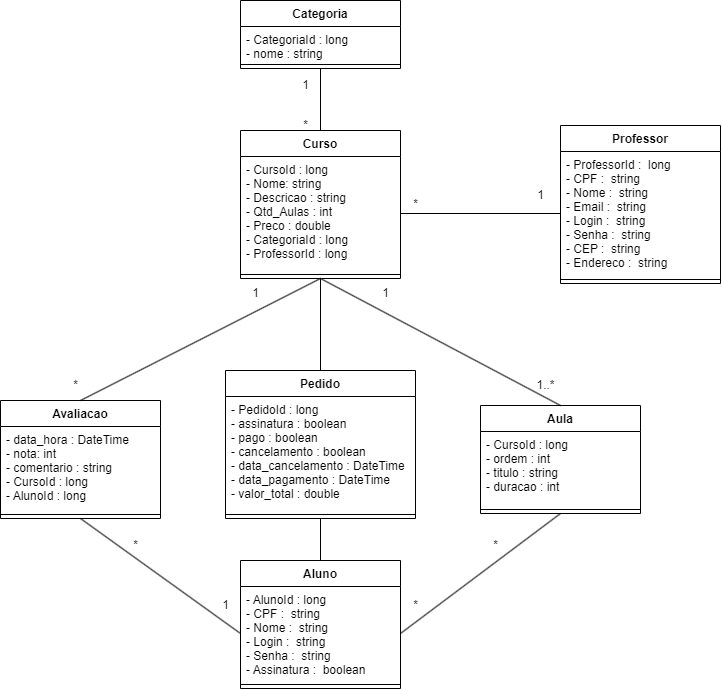

The diagram above was exported from draw.io. Its source (the exported page's mxGraphModel, read from the mxfile embedded in the PNG):
<mxGraphModel dx="1240" dy="689" grid="1" gridSize="10" guides="1" tooltips="1" connect="1" arrows="1" fold="1" page="1" pageScale="1" pageWidth="3300" pageHeight="4681" math="0" shadow="0">
  <root>
    <mxCell id="WIyWlLk6GJQsqaUBKTNV-0" />
    <mxCell id="WIyWlLk6GJQsqaUBKTNV-1" parent="WIyWlLk6GJQsqaUBKTNV-0" />
    <mxCell id="AeQd_evJ7x5dr1vxnJfF-0" value="Curso" style="swimlane;fontStyle=1;align=center;verticalAlign=top;childLayout=stackLayout;horizontal=1;startSize=26;horizontalStack=0;resizeParent=1;resizeParentMax=0;resizeLast=0;collapsible=1;marginBottom=0;" vertex="1" parent="WIyWlLk6GJQsqaUBKTNV-1">
      <mxGeometry x="530" y="200" width="160" height="148" as="geometry" />
    </mxCell>
    <mxCell id="AeQd_evJ7x5dr1vxnJfF-1" value="- CursoId : long&#10;- Nome: string&#10;- Descricao : string&#10;- Qtd_Aulas : int&#10;- Preco : double&#10;- CategoriaId : long&#10;- ProfessorId : long&#10;" style="text;strokeColor=none;fillColor=none;align=left;verticalAlign=top;spacingLeft=4;spacingRight=4;overflow=hidden;rotatable=0;points=[[0,0.5],[1,0.5]];portConstraint=eastwest;" vertex="1" parent="AeQd_evJ7x5dr1vxnJfF-0">
      <mxGeometry y="26" width="160" height="114" as="geometry" />
    </mxCell>
    <mxCell id="AeQd_evJ7x5dr1vxnJfF-2" value="" style="line;strokeWidth=1;fillColor=none;align=left;verticalAlign=middle;spacingTop=-1;spacingLeft=3;spacingRight=3;rotatable=0;labelPosition=right;points=[];portConstraint=eastwest;" vertex="1" parent="AeQd_evJ7x5dr1vxnJfF-0">
      <mxGeometry y="140" width="160" height="8" as="geometry" />
    </mxCell>
    <mxCell id="AeQd_evJ7x5dr1vxnJfF-4" value="Pedido" style="swimlane;fontStyle=1;align=center;verticalAlign=top;childLayout=stackLayout;horizontal=1;startSize=26;horizontalStack=0;resizeParent=1;resizeParentMax=0;resizeLast=0;collapsible=1;marginBottom=0;" vertex="1" parent="WIyWlLk6GJQsqaUBKTNV-1">
      <mxGeometry x="515" y="440" width="190" height="148" as="geometry" />
    </mxCell>
    <mxCell id="AeQd_evJ7x5dr1vxnJfF-5" value="- PedidoId : long&#10;- assinatura : boolean&#10;- pago : boolean&#10;- cancelamento : boolean&#10;- data_cancelamento : DateTime&#10;- data_pagamento : DateTime&#10;- valor_total : double" style="text;strokeColor=none;fillColor=none;align=left;verticalAlign=top;spacingLeft=4;spacingRight=4;overflow=hidden;rotatable=0;points=[[0,0.5],[1,0.5]];portConstraint=eastwest;" vertex="1" parent="AeQd_evJ7x5dr1vxnJfF-4">
      <mxGeometry y="26" width="190" height="114" as="geometry" />
    </mxCell>
    <mxCell id="AeQd_evJ7x5dr1vxnJfF-6" value="" style="line;strokeWidth=1;fillColor=none;align=left;verticalAlign=middle;spacingTop=-1;spacingLeft=3;spacingRight=3;rotatable=0;labelPosition=right;points=[];portConstraint=eastwest;" vertex="1" parent="AeQd_evJ7x5dr1vxnJfF-4">
      <mxGeometry y="140" width="190" height="8" as="geometry" />
    </mxCell>
    <mxCell id="AeQd_evJ7x5dr1vxnJfF-7" value="Categoria" style="swimlane;fontStyle=1;align=center;verticalAlign=top;childLayout=stackLayout;horizontal=1;startSize=26;horizontalStack=0;resizeParent=1;resizeParentMax=0;resizeLast=0;collapsible=1;marginBottom=0;" vertex="1" parent="WIyWlLk6GJQsqaUBKTNV-1">
      <mxGeometry x="530" y="70" width="160" height="68" as="geometry" />
    </mxCell>
    <mxCell id="AeQd_evJ7x5dr1vxnJfF-8" value="- CategoriaId : long&#10;- nome : string" style="text;strokeColor=none;fillColor=none;align=left;verticalAlign=top;spacingLeft=4;spacingRight=4;overflow=hidden;rotatable=0;points=[[0,0.5],[1,0.5]];portConstraint=eastwest;" vertex="1" parent="AeQd_evJ7x5dr1vxnJfF-7">
      <mxGeometry y="26" width="160" height="34" as="geometry" />
    </mxCell>
    <mxCell id="AeQd_evJ7x5dr1vxnJfF-9" value="" style="line;strokeWidth=1;fillColor=none;align=left;verticalAlign=middle;spacingTop=-1;spacingLeft=3;spacingRight=3;rotatable=0;labelPosition=right;points=[];portConstraint=eastwest;" vertex="1" parent="AeQd_evJ7x5dr1vxnJfF-7">
      <mxGeometry y="60" width="160" height="8" as="geometry" />
    </mxCell>
    <mxCell id="AeQd_evJ7x5dr1vxnJfF-10" value="Professor" style="swimlane;fontStyle=1;align=center;verticalAlign=top;childLayout=stackLayout;horizontal=1;startSize=26;horizontalStack=0;resizeParent=1;resizeParentMax=0;resizeLast=0;collapsible=1;marginBottom=0;" vertex="1" parent="WIyWlLk6GJQsqaUBKTNV-1">
      <mxGeometry x="850" y="195" width="160" height="158" as="geometry" />
    </mxCell>
    <mxCell id="AeQd_evJ7x5dr1vxnJfF-11" value="- ProfessorId :  long&#10;- CPF :  string&#10;- Nome :  string&#10;- Email :  string&#10;- Login :  string&#10;- Senha :  string&#10;- CEP :  string&#10;- Endereco :  string" style="text;strokeColor=none;fillColor=none;align=left;verticalAlign=top;spacingLeft=4;spacingRight=4;overflow=hidden;rotatable=0;points=[[0,0.5],[1,0.5]];portConstraint=eastwest;" vertex="1" parent="AeQd_evJ7x5dr1vxnJfF-10">
      <mxGeometry y="26" width="160" height="124" as="geometry" />
    </mxCell>
    <mxCell id="AeQd_evJ7x5dr1vxnJfF-12" value="" style="line;strokeWidth=1;fillColor=none;align=left;verticalAlign=middle;spacingTop=-1;spacingLeft=3;spacingRight=3;rotatable=0;labelPosition=right;points=[];portConstraint=eastwest;" vertex="1" parent="AeQd_evJ7x5dr1vxnJfF-10">
      <mxGeometry y="150" width="160" height="8" as="geometry" />
    </mxCell>
    <mxCell id="AeQd_evJ7x5dr1vxnJfF-13" value="Aluno" style="swimlane;fontStyle=1;align=center;verticalAlign=top;childLayout=stackLayout;horizontal=1;startSize=26;horizontalStack=0;resizeParent=1;resizeParentMax=0;resizeLast=0;collapsible=1;marginBottom=0;" vertex="1" parent="WIyWlLk6GJQsqaUBKTNV-1">
      <mxGeometry x="530" y="630" width="160" height="128" as="geometry" />
    </mxCell>
    <mxCell id="AeQd_evJ7x5dr1vxnJfF-14" value="- AlunoId : long&#10;- CPF :  string&#10;- Nome :  string&#10;- Login :  string&#10;- Senha :  string&#10;- Assinatura :  boolean" style="text;strokeColor=none;fillColor=none;align=left;verticalAlign=top;spacingLeft=4;spacingRight=4;overflow=hidden;rotatable=0;points=[[0,0.5],[1,0.5]];portConstraint=eastwest;" vertex="1" parent="AeQd_evJ7x5dr1vxnJfF-13">
      <mxGeometry y="26" width="160" height="94" as="geometry" />
    </mxCell>
    <mxCell id="AeQd_evJ7x5dr1vxnJfF-15" value="" style="line;strokeWidth=1;fillColor=none;align=left;verticalAlign=middle;spacingTop=-1;spacingLeft=3;spacingRight=3;rotatable=0;labelPosition=right;points=[];portConstraint=eastwest;" vertex="1" parent="AeQd_evJ7x5dr1vxnJfF-13">
      <mxGeometry y="120" width="160" height="8" as="geometry" />
    </mxCell>
    <mxCell id="AeQd_evJ7x5dr1vxnJfF-16" value="Aula" style="swimlane;fontStyle=1;align=center;verticalAlign=top;childLayout=stackLayout;horizontal=1;startSize=26;horizontalStack=0;resizeParent=1;resizeParentMax=0;resizeLast=0;collapsible=1;marginBottom=0;" vertex="1" parent="WIyWlLk6GJQsqaUBKTNV-1">
      <mxGeometry x="770" y="475" width="160" height="108" as="geometry" />
    </mxCell>
    <mxCell id="AeQd_evJ7x5dr1vxnJfF-17" value="- CursoId : long&#10;- ordem : int&#10;- titulo : string&#10;- duracao : int" style="text;strokeColor=none;fillColor=none;align=left;verticalAlign=top;spacingLeft=4;spacingRight=4;overflow=hidden;rotatable=0;points=[[0,0.5],[1,0.5]];portConstraint=eastwest;" vertex="1" parent="AeQd_evJ7x5dr1vxnJfF-16">
      <mxGeometry y="26" width="160" height="74" as="geometry" />
    </mxCell>
    <mxCell id="AeQd_evJ7x5dr1vxnJfF-18" value="" style="line;strokeWidth=1;fillColor=none;align=left;verticalAlign=middle;spacingTop=-1;spacingLeft=3;spacingRight=3;rotatable=0;labelPosition=right;points=[];portConstraint=eastwest;" vertex="1" parent="AeQd_evJ7x5dr1vxnJfF-16">
      <mxGeometry y="100" width="160" height="8" as="geometry" />
    </mxCell>
    <mxCell id="AeQd_evJ7x5dr1vxnJfF-20" value="" style="endArrow=none;html=1;rounded=0;exitX=0.5;exitY=0;exitDx=0;exitDy=0;entryX=0.5;entryY=1;entryDx=0;entryDy=0;entryPerimeter=0;" edge="1" parent="WIyWlLk6GJQsqaUBKTNV-1" source="AeQd_evJ7x5dr1vxnJfF-0" target="AeQd_evJ7x5dr1vxnJfF-9">
      <mxGeometry width="50" height="50" relative="1" as="geometry">
        <mxPoint x="750" y="330" as="sourcePoint" />
        <mxPoint x="610" y="230" as="targetPoint" />
      </mxGeometry>
    </mxCell>
    <mxCell id="AeQd_evJ7x5dr1vxnJfF-25" value="Avaliacao" style="swimlane;fontStyle=1;align=center;verticalAlign=top;childLayout=stackLayout;horizontal=1;startSize=26;horizontalStack=0;resizeParent=1;resizeParentMax=0;resizeLast=0;collapsible=1;marginBottom=0;" vertex="1" parent="WIyWlLk6GJQsqaUBKTNV-1">
      <mxGeometry x="290" y="470" width="160" height="118" as="geometry" />
    </mxCell>
    <mxCell id="AeQd_evJ7x5dr1vxnJfF-26" value="- data_hora : DateTime&#10;- nota: int&#10;- comentario : string&#10;- CursoId : long&#10;- AlunoId : long" style="text;strokeColor=none;fillColor=none;align=left;verticalAlign=top;spacingLeft=4;spacingRight=4;overflow=hidden;rotatable=0;points=[[0,0.5],[1,0.5]];portConstraint=eastwest;" vertex="1" parent="AeQd_evJ7x5dr1vxnJfF-25">
      <mxGeometry y="26" width="160" height="84" as="geometry" />
    </mxCell>
    <mxCell id="AeQd_evJ7x5dr1vxnJfF-27" value="" style="line;strokeWidth=1;fillColor=none;align=left;verticalAlign=middle;spacingTop=-1;spacingLeft=3;spacingRight=3;rotatable=0;labelPosition=right;points=[];portConstraint=eastwest;" vertex="1" parent="AeQd_evJ7x5dr1vxnJfF-25">
      <mxGeometry y="110" width="160" height="8" as="geometry" />
    </mxCell>
    <mxCell id="AeQd_evJ7x5dr1vxnJfF-30" value="" style="endArrow=none;html=1;rounded=0;exitX=1;exitY=0.5;exitDx=0;exitDy=0;entryX=0;entryY=0.5;entryDx=0;entryDy=0;" edge="1" parent="WIyWlLk6GJQsqaUBKTNV-1" source="AeQd_evJ7x5dr1vxnJfF-1" target="AeQd_evJ7x5dr1vxnJfF-11">
      <mxGeometry width="50" height="50" relative="1" as="geometry">
        <mxPoint x="620" y="340" as="sourcePoint" />
        <mxPoint x="620" y="240" as="targetPoint" />
      </mxGeometry>
    </mxCell>
    <mxCell id="AeQd_evJ7x5dr1vxnJfF-32" value="" style="endArrow=none;html=1;rounded=0;exitX=0.5;exitY=1;exitDx=0;exitDy=0;entryX=0.5;entryY=0;entryDx=0;entryDy=0;" edge="1" parent="WIyWlLk6GJQsqaUBKTNV-1" source="AeQd_evJ7x5dr1vxnJfF-0" target="AeQd_evJ7x5dr1vxnJfF-25">
      <mxGeometry width="50" height="50" relative="1" as="geometry">
        <mxPoint x="700" y="379.0000000000001" as="sourcePoint" />
        <mxPoint x="890.0000000000002" y="379.0000000000001" as="targetPoint" />
      </mxGeometry>
    </mxCell>
    <mxCell id="AeQd_evJ7x5dr1vxnJfF-33" value="" style="endArrow=none;html=1;rounded=0;entryX=0;entryY=0.5;entryDx=0;entryDy=0;exitX=0.5;exitY=1;exitDx=0;exitDy=0;" edge="1" parent="WIyWlLk6GJQsqaUBKTNV-1" source="AeQd_evJ7x5dr1vxnJfF-25" target="AeQd_evJ7x5dr1vxnJfF-14">
      <mxGeometry width="50" height="50" relative="1" as="geometry">
        <mxPoint x="350" y="590" as="sourcePoint" />
        <mxPoint x="710" y="485" as="targetPoint" />
      </mxGeometry>
    </mxCell>
    <mxCell id="AeQd_evJ7x5dr1vxnJfF-35" value="" style="endArrow=none;html=1;rounded=0;entryX=0.5;entryY=0;entryDx=0;entryDy=0;exitX=0.5;exitY=1;exitDx=0;exitDy=0;" edge="1" parent="WIyWlLk6GJQsqaUBKTNV-1" source="AeQd_evJ7x5dr1vxnJfF-4" target="AeQd_evJ7x5dr1vxnJfF-13">
      <mxGeometry width="50" height="50" relative="1" as="geometry">
        <mxPoint x="540" y="570" as="sourcePoint" />
        <mxPoint x="540" y="689" as="targetPoint" />
      </mxGeometry>
    </mxCell>
    <mxCell id="AeQd_evJ7x5dr1vxnJfF-36" value="" style="endArrow=none;html=1;rounded=0;entryX=0.5;entryY=0;entryDx=0;entryDy=0;exitX=0.5;exitY=1;exitDx=0;exitDy=0;exitPerimeter=0;" edge="1" parent="WIyWlLk6GJQsqaUBKTNV-1" source="AeQd_evJ7x5dr1vxnJfF-2" target="AeQd_evJ7x5dr1vxnJfF-4">
      <mxGeometry width="50" height="50" relative="1" as="geometry">
        <mxPoint x="610.0000000000002" y="560" as="sourcePoint" />
        <mxPoint x="610.0000000000002" y="650" as="targetPoint" />
      </mxGeometry>
    </mxCell>
    <mxCell id="AeQd_evJ7x5dr1vxnJfF-37" style="edgeStyle=none;rounded=0;orthogonalLoop=1;jettySize=auto;html=1;exitX=0.5;exitY=0;exitDx=0;exitDy=0;" edge="1" parent="WIyWlLk6GJQsqaUBKTNV-1" source="AeQd_evJ7x5dr1vxnJfF-13" target="AeQd_evJ7x5dr1vxnJfF-13">
      <mxGeometry relative="1" as="geometry" />
    </mxCell>
    <mxCell id="AeQd_evJ7x5dr1vxnJfF-39" value="" style="endArrow=none;html=1;rounded=0;exitX=0.5;exitY=0;exitDx=0;exitDy=0;entryX=0.5;entryY=1;entryDx=0;entryDy=0;" edge="1" parent="WIyWlLk6GJQsqaUBKTNV-1" source="AeQd_evJ7x5dr1vxnJfF-16" target="AeQd_evJ7x5dr1vxnJfF-0">
      <mxGeometry width="50" height="50" relative="1" as="geometry">
        <mxPoint x="620.0000000000002" y="400" as="sourcePoint" />
        <mxPoint x="380" y="500" as="targetPoint" />
      </mxGeometry>
    </mxCell>
    <mxCell id="AeQd_evJ7x5dr1vxnJfF-40" value="" style="endArrow=none;html=1;rounded=0;exitX=0.5;exitY=1;exitDx=0;exitDy=0;entryX=1;entryY=0.5;entryDx=0;entryDy=0;" edge="1" parent="WIyWlLk6GJQsqaUBKTNV-1" source="AeQd_evJ7x5dr1vxnJfF-16" target="AeQd_evJ7x5dr1vxnJfF-14">
      <mxGeometry width="50" height="50" relative="1" as="geometry">
        <mxPoint x="870" y="500" as="sourcePoint" />
        <mxPoint x="720" y="690" as="targetPoint" />
      </mxGeometry>
    </mxCell>
    <mxCell id="AeQd_evJ7x5dr1vxnJfF-41" value="*" style="text;html=1;align=center;verticalAlign=middle;resizable=0;points=[];autosize=1;strokeColor=none;fillColor=none;" vertex="1" parent="WIyWlLk6GJQsqaUBKTNV-1">
      <mxGeometry x="770" y="600" width="30" height="30" as="geometry" />
    </mxCell>
    <mxCell id="AeQd_evJ7x5dr1vxnJfF-42" value="*" style="text;html=1;align=center;verticalAlign=middle;resizable=0;points=[];autosize=1;strokeColor=none;fillColor=none;" vertex="1" parent="WIyWlLk6GJQsqaUBKTNV-1">
      <mxGeometry x="690" y="660" width="30" height="30" as="geometry" />
    </mxCell>
    <mxCell id="AeQd_evJ7x5dr1vxnJfF-43" value="1" style="text;html=1;align=center;verticalAlign=middle;resizable=0;points=[];autosize=1;strokeColor=none;fillColor=none;" vertex="1" parent="WIyWlLk6GJQsqaUBKTNV-1">
      <mxGeometry x="500" y="660" width="30" height="30" as="geometry" />
    </mxCell>
    <mxCell id="AeQd_evJ7x5dr1vxnJfF-44" value="*" style="text;html=1;align=center;verticalAlign=middle;resizable=0;points=[];autosize=1;strokeColor=none;fillColor=none;" vertex="1" parent="WIyWlLk6GJQsqaUBKTNV-1">
      <mxGeometry x="410" y="600" width="30" height="30" as="geometry" />
    </mxCell>
    <mxCell id="AeQd_evJ7x5dr1vxnJfF-45" value="1" style="text;html=1;align=center;verticalAlign=middle;resizable=0;points=[];autosize=1;strokeColor=none;fillColor=none;" vertex="1" parent="WIyWlLk6GJQsqaUBKTNV-1">
      <mxGeometry x="530" y="348" width="30" height="30" as="geometry" />
    </mxCell>
    <mxCell id="AeQd_evJ7x5dr1vxnJfF-47" value="*" style="text;html=1;align=center;verticalAlign=middle;resizable=0;points=[];autosize=1;strokeColor=none;fillColor=none;" vertex="1" parent="WIyWlLk6GJQsqaUBKTNV-1">
      <mxGeometry x="350" y="440" width="30" height="30" as="geometry" />
    </mxCell>
    <mxCell id="AeQd_evJ7x5dr1vxnJfF-48" value="1" style="text;html=1;align=center;verticalAlign=middle;resizable=0;points=[];autosize=1;strokeColor=none;fillColor=none;" vertex="1" parent="WIyWlLk6GJQsqaUBKTNV-1">
      <mxGeometry x="660" y="348" width="30" height="30" as="geometry" />
    </mxCell>
    <mxCell id="AeQd_evJ7x5dr1vxnJfF-49" value="1..*" style="text;html=1;align=center;verticalAlign=middle;resizable=0;points=[];autosize=1;strokeColor=none;fillColor=none;" vertex="1" parent="WIyWlLk6GJQsqaUBKTNV-1">
      <mxGeometry x="815" y="440" width="40" height="30" as="geometry" />
    </mxCell>
    <mxCell id="AeQd_evJ7x5dr1vxnJfF-50" value="1" style="text;html=1;align=center;verticalAlign=middle;resizable=0;points=[];autosize=1;strokeColor=none;fillColor=none;" vertex="1" parent="WIyWlLk6GJQsqaUBKTNV-1">
      <mxGeometry x="815" y="250" width="30" height="30" as="geometry" />
    </mxCell>
    <mxCell id="AeQd_evJ7x5dr1vxnJfF-51" value="*" style="text;html=1;align=center;verticalAlign=middle;resizable=0;points=[];autosize=1;strokeColor=none;fillColor=none;" vertex="1" parent="WIyWlLk6GJQsqaUBKTNV-1">
      <mxGeometry x="690" y="259" width="30" height="30" as="geometry" />
    </mxCell>
    <mxCell id="AeQd_evJ7x5dr1vxnJfF-52" value="1" style="text;html=1;align=center;verticalAlign=middle;resizable=0;points=[];autosize=1;strokeColor=none;fillColor=none;" vertex="1" parent="WIyWlLk6GJQsqaUBKTNV-1">
      <mxGeometry x="580" y="140" width="30" height="30" as="geometry" />
    </mxCell>
    <mxCell id="AeQd_evJ7x5dr1vxnJfF-53" value="*" style="text;html=1;align=center;verticalAlign=middle;resizable=0;points=[];autosize=1;strokeColor=none;fillColor=none;" vertex="1" parent="WIyWlLk6GJQsqaUBKTNV-1">
      <mxGeometry x="580" y="180" width="30" height="30" as="geometry" />
    </mxCell>
  </root>
</mxGraphModel>